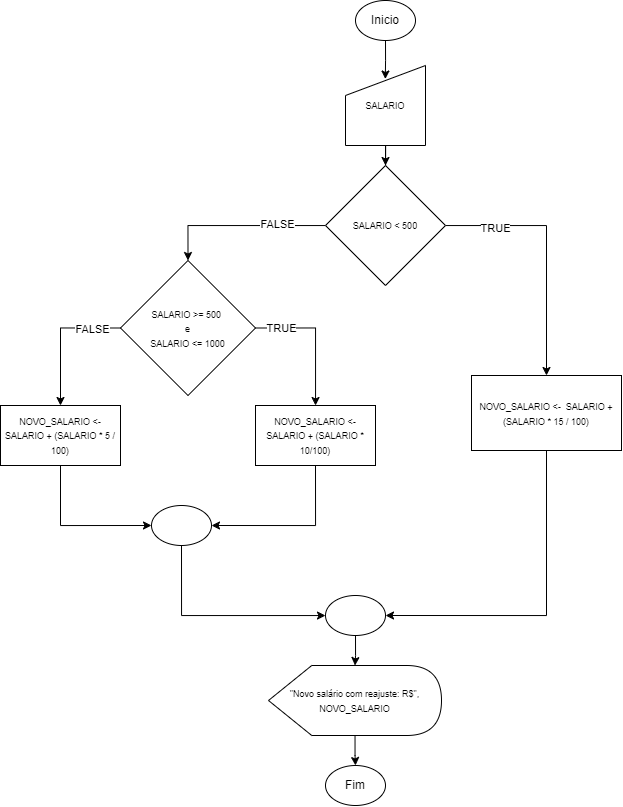

The diagram above was exported from draw.io. Its source (the exported page's mxGraphModel, read from the mxfile embedded in the PNG):
<mxGraphModel dx="1509" dy="785" grid="1" gridSize="10" guides="1" tooltips="1" connect="1" arrows="1" fold="1" page="1" pageScale="1" pageWidth="827" pageHeight="1169" math="0" shadow="0">
  <root>
    <mxCell id="0" />
    <mxCell id="1" parent="0" />
    <mxCell id="Mf_tzmC-abSlcvqdgg69-1" value="Inicio" style="ellipse;whiteSpace=wrap;html=1;" vertex="1" parent="1">
      <mxGeometry x="454" y="15" width="60" height="40" as="geometry" />
    </mxCell>
    <mxCell id="Mf_tzmC-abSlcvqdgg69-2" value="Fim" style="ellipse;whiteSpace=wrap;html=1;" vertex="1" parent="1">
      <mxGeometry x="424" y="780" width="60" height="40" as="geometry" />
    </mxCell>
    <mxCell id="Mf_tzmC-abSlcvqdgg69-7" style="edgeStyle=orthogonalEdgeStyle;rounded=0;orthogonalLoop=1;jettySize=auto;html=1;entryX=0.5;entryY=0;entryDx=0;entryDy=0;" edge="1" parent="1" source="Mf_tzmC-abSlcvqdgg69-4" target="Mf_tzmC-abSlcvqdgg69-6">
      <mxGeometry relative="1" as="geometry" />
    </mxCell>
    <mxCell id="Mf_tzmC-abSlcvqdgg69-4" value="&lt;font style=&quot;font-size: 9px;&quot;&gt;SALARIO&lt;/font&gt;" style="shape=manualInput;whiteSpace=wrap;html=1;" vertex="1" parent="1">
      <mxGeometry x="444" y="80" width="80" height="80" as="geometry" />
    </mxCell>
    <mxCell id="Mf_tzmC-abSlcvqdgg69-11" style="edgeStyle=orthogonalEdgeStyle;rounded=0;orthogonalLoop=1;jettySize=auto;html=1;entryX=0.5;entryY=0;entryDx=0;entryDy=0;" edge="1" parent="1" source="Mf_tzmC-abSlcvqdgg69-6" target="Mf_tzmC-abSlcvqdgg69-12">
      <mxGeometry relative="1" as="geometry">
        <mxPoint x="654" y="360" as="targetPoint" />
      </mxGeometry>
    </mxCell>
    <mxCell id="Mf_tzmC-abSlcvqdgg69-62" value="TRUE" style="edgeLabel;html=1;align=center;verticalAlign=middle;resizable=0;points=[];" vertex="1" connectable="0" parent="Mf_tzmC-abSlcvqdgg69-11">
      <mxGeometry x="-0.6098" y="-2" relative="1" as="geometry">
        <mxPoint as="offset" />
      </mxGeometry>
    </mxCell>
    <mxCell id="Mf_tzmC-abSlcvqdgg69-19" style="edgeStyle=orthogonalEdgeStyle;rounded=0;orthogonalLoop=1;jettySize=auto;html=1;entryX=0.5;entryY=0;entryDx=0;entryDy=0;" edge="1" parent="1" source="Mf_tzmC-abSlcvqdgg69-6" target="Mf_tzmC-abSlcvqdgg69-14">
      <mxGeometry relative="1" as="geometry">
        <mxPoint x="274" y="245" as="targetPoint" />
      </mxGeometry>
    </mxCell>
    <mxCell id="Mf_tzmC-abSlcvqdgg69-63" value="FALSE" style="edgeLabel;html=1;align=center;verticalAlign=middle;resizable=0;points=[];" vertex="1" connectable="0" parent="Mf_tzmC-abSlcvqdgg69-19">
      <mxGeometry x="-0.436" y="-2" relative="1" as="geometry">
        <mxPoint as="offset" />
      </mxGeometry>
    </mxCell>
    <mxCell id="Mf_tzmC-abSlcvqdgg69-6" value="&lt;font style=&quot;font-size: 9px;&quot;&gt;SALARIO &amp;lt; 500&lt;/font&gt;" style="rhombus;whiteSpace=wrap;html=1;" vertex="1" parent="1">
      <mxGeometry x="424" y="180" width="120" height="120" as="geometry" />
    </mxCell>
    <mxCell id="Mf_tzmC-abSlcvqdgg69-70" style="edgeStyle=orthogonalEdgeStyle;rounded=0;orthogonalLoop=1;jettySize=auto;html=1;entryX=1;entryY=0.5;entryDx=0;entryDy=0;exitX=0.5;exitY=1;exitDx=0;exitDy=0;" edge="1" parent="1" source="Mf_tzmC-abSlcvqdgg69-12" target="Mf_tzmC-abSlcvqdgg69-34">
      <mxGeometry relative="1" as="geometry">
        <mxPoint x="655" y="640" as="targetPoint" />
      </mxGeometry>
    </mxCell>
    <mxCell id="Mf_tzmC-abSlcvqdgg69-12" value="&lt;font style=&quot;font-size: 9px;&quot;&gt;NOVO_SALARIO &amp;lt;-&amp;nbsp; SALARIO + (SALARIO * 15 / 100)&lt;/font&gt;" style="rounded=0;whiteSpace=wrap;html=1;" vertex="1" parent="1">
      <mxGeometry x="570" y="390" width="150" height="75" as="geometry" />
    </mxCell>
    <mxCell id="Mf_tzmC-abSlcvqdgg69-23" style="edgeStyle=orthogonalEdgeStyle;rounded=0;orthogonalLoop=1;jettySize=auto;html=1;entryX=0.5;entryY=0;entryDx=0;entryDy=0;exitX=0;exitY=0.5;exitDx=0;exitDy=0;" edge="1" parent="1" source="Mf_tzmC-abSlcvqdgg69-14" target="Mf_tzmC-abSlcvqdgg69-28">
      <mxGeometry relative="1" as="geometry">
        <mxPoint x="204" y="365" as="targetPoint" />
      </mxGeometry>
    </mxCell>
    <mxCell id="Mf_tzmC-abSlcvqdgg69-65" value="FALSE" style="edgeLabel;html=1;align=center;verticalAlign=middle;resizable=0;points=[];" vertex="1" connectable="0" parent="Mf_tzmC-abSlcvqdgg69-23">
      <mxGeometry x="-0.5841" y="1" relative="1" as="geometry">
        <mxPoint as="offset" />
      </mxGeometry>
    </mxCell>
    <mxCell id="Mf_tzmC-abSlcvqdgg69-49" style="edgeStyle=orthogonalEdgeStyle;rounded=0;orthogonalLoop=1;jettySize=auto;html=1;exitX=1;exitY=0.5;exitDx=0;exitDy=0;" edge="1" parent="1" source="Mf_tzmC-abSlcvqdgg69-14" target="Mf_tzmC-abSlcvqdgg69-26">
      <mxGeometry relative="1" as="geometry">
        <mxPoint x="424" y="365" as="targetPoint" />
        <Array as="points">
          <mxPoint x="414" y="343" />
        </Array>
      </mxGeometry>
    </mxCell>
    <mxCell id="Mf_tzmC-abSlcvqdgg69-67" value="TRUE" style="edgeLabel;html=1;align=center;verticalAlign=middle;resizable=0;points=[];" vertex="1" connectable="0" parent="Mf_tzmC-abSlcvqdgg69-49">
      <mxGeometry x="-0.6258" relative="1" as="geometry">
        <mxPoint as="offset" />
      </mxGeometry>
    </mxCell>
    <mxCell id="Mf_tzmC-abSlcvqdgg69-14" value="&lt;font style=&quot;font-size: 9px;&quot;&gt;SALARIO &amp;gt;= 500&amp;nbsp;&lt;/font&gt;&lt;div style=&quot;&quot;&gt;&lt;font style=&quot;font-size: 9px;&quot;&gt;e&lt;/font&gt;&lt;/div&gt;&lt;div style=&quot;&quot;&gt;&lt;font style=&quot;font-size: 9px;&quot;&gt;SALARIO &amp;lt;= 1000&lt;/font&gt;&lt;/div&gt;" style="rhombus;whiteSpace=wrap;html=1;" vertex="1" parent="1">
      <mxGeometry x="219" y="275" width="135" height="135" as="geometry" />
    </mxCell>
    <mxCell id="Mf_tzmC-abSlcvqdgg69-72" style="edgeStyle=orthogonalEdgeStyle;rounded=0;orthogonalLoop=1;jettySize=auto;html=1;entryX=1;entryY=0.5;entryDx=0;entryDy=0;exitX=0.5;exitY=1;exitDx=0;exitDy=0;" edge="1" parent="1" source="Mf_tzmC-abSlcvqdgg69-26" target="Mf_tzmC-abSlcvqdgg69-33">
      <mxGeometry relative="1" as="geometry">
        <mxPoint x="414" y="540" as="targetPoint" />
      </mxGeometry>
    </mxCell>
    <mxCell id="Mf_tzmC-abSlcvqdgg69-26" value="&lt;font style=&quot;font-size: 9px;&quot;&gt;NOVO_SALARIO &amp;lt;- SALARIO + (SALARIO * 10/100)&lt;/font&gt;" style="rounded=0;whiteSpace=wrap;html=1;" vertex="1" parent="1">
      <mxGeometry x="354" y="420" width="120" height="60" as="geometry" />
    </mxCell>
    <mxCell id="Mf_tzmC-abSlcvqdgg69-71" style="edgeStyle=orthogonalEdgeStyle;rounded=0;orthogonalLoop=1;jettySize=auto;html=1;entryX=0;entryY=0.5;entryDx=0;entryDy=0;exitX=0.5;exitY=1;exitDx=0;exitDy=0;" edge="1" parent="1" source="Mf_tzmC-abSlcvqdgg69-28" target="Mf_tzmC-abSlcvqdgg69-33">
      <mxGeometry relative="1" as="geometry">
        <mxPoint x="140" y="540" as="targetPoint" />
      </mxGeometry>
    </mxCell>
    <mxCell id="Mf_tzmC-abSlcvqdgg69-28" value="&lt;font style=&quot;font-size: 9px;&quot;&gt;NOVO_SALARIO &amp;lt;- SALARIO + (SALARIO * 5 / 100)&lt;/font&gt;" style="rounded=0;whiteSpace=wrap;html=1;" vertex="1" parent="1">
      <mxGeometry x="99" y="420" width="120" height="60" as="geometry" />
    </mxCell>
    <mxCell id="Mf_tzmC-abSlcvqdgg69-51" style="edgeStyle=orthogonalEdgeStyle;rounded=0;orthogonalLoop=1;jettySize=auto;html=1;" edge="1" parent="1" source="Mf_tzmC-abSlcvqdgg69-33" target="Mf_tzmC-abSlcvqdgg69-34">
      <mxGeometry relative="1" as="geometry">
        <mxPoint x="314" y="640" as="targetPoint" />
        <Array as="points">
          <mxPoint x="280" y="630" />
        </Array>
      </mxGeometry>
    </mxCell>
    <mxCell id="Mf_tzmC-abSlcvqdgg69-33" value="&lt;div&gt;&lt;br&gt;&lt;/div&gt;&lt;div&gt;&lt;br&gt;&lt;/div&gt;" style="ellipse;whiteSpace=wrap;html=1;" vertex="1" parent="1">
      <mxGeometry x="250" y="520" width="60" height="40" as="geometry" />
    </mxCell>
    <mxCell id="Mf_tzmC-abSlcvqdgg69-34" value="&lt;div&gt;&lt;br&gt;&lt;/div&gt;&lt;div&gt;&lt;br&gt;&lt;/div&gt;" style="ellipse;whiteSpace=wrap;html=1;" vertex="1" parent="1">
      <mxGeometry x="424" y="610" width="60" height="40" as="geometry" />
    </mxCell>
    <mxCell id="Mf_tzmC-abSlcvqdgg69-78" style="edgeStyle=orthogonalEdgeStyle;rounded=0;orthogonalLoop=1;jettySize=auto;html=1;entryX=0.5;entryY=0;entryDx=0;entryDy=0;" edge="1" parent="1" source="Mf_tzmC-abSlcvqdgg69-35" target="Mf_tzmC-abSlcvqdgg69-2">
      <mxGeometry relative="1" as="geometry" />
    </mxCell>
    <mxCell id="Mf_tzmC-abSlcvqdgg69-35" value="&lt;font style=&quot;font-size: 9px;&quot;&gt;&quot;Novo salário com reajuste: R$&quot;, NOVO_SALARIO&lt;/font&gt;" style="shape=display;whiteSpace=wrap;html=1;" vertex="1" parent="1">
      <mxGeometry x="367" y="680" width="173" height="70" as="geometry" />
    </mxCell>
    <mxCell id="Mf_tzmC-abSlcvqdgg69-80" style="edgeStyle=orthogonalEdgeStyle;rounded=0;orthogonalLoop=1;jettySize=auto;html=1;entryX=0.5;entryY=0;entryDx=0;entryDy=0;entryPerimeter=0;" edge="1" parent="1" source="Mf_tzmC-abSlcvqdgg69-34" target="Mf_tzmC-abSlcvqdgg69-35">
      <mxGeometry relative="1" as="geometry" />
    </mxCell>
    <mxCell id="Mf_tzmC-abSlcvqdgg69-81" style="edgeStyle=orthogonalEdgeStyle;rounded=0;orthogonalLoop=1;jettySize=auto;html=1;entryX=0.498;entryY=0.169;entryDx=0;entryDy=0;entryPerimeter=0;" edge="1" parent="1" source="Mf_tzmC-abSlcvqdgg69-1" target="Mf_tzmC-abSlcvqdgg69-4">
      <mxGeometry relative="1" as="geometry" />
    </mxCell>
  </root>
</mxGraphModel>